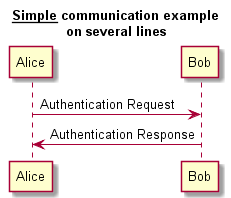

The diagram above was rendered by PlantUML. Its source (embedded in the PNG):
@startuml -->

title <u>Simple</u> communication example\non several lines

Alice -> Bob: Authentication Request
Bob -> Alice: Authentication Response

@enduml